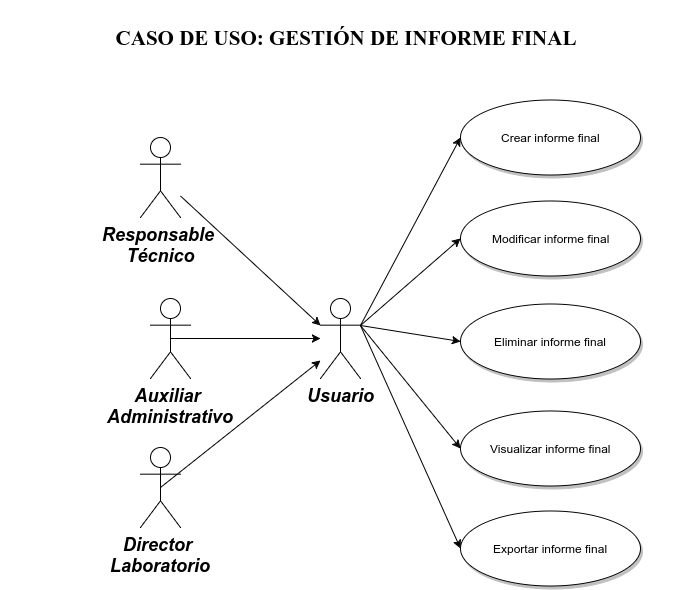

The diagram above was exported from draw.io. Its source (the exported page's mxGraphModel, read from the mxfile embedded in the PNG):
<mxGraphModel dx="872" dy="444" grid="1" gridSize="10" guides="1" tooltips="1" connect="1" arrows="1" fold="1" page="1" pageScale="1.5" pageWidth="826" pageHeight="1169" math="0" shadow="0">
  <root>
    <mxCell id="0" style=";html=1;" />
    <mxCell id="1" style=";html=1;" parent="0" />
    <mxCell id="121" value="Crear informe final" style="shape=mxgraph.flowchart.on-page_reference;fillColor=#FFFFFF;strokeColor=#000000;strokeWidth=1;shadow=1;gradientColor=none;html=1;" vertex="1" parent="1">
      <mxGeometry x="470" y="109.5" width="180" height="75" as="geometry" />
    </mxCell>
    <mxCell id="124" value="Modificar informe final" style="shape=mxgraph.flowchart.on-page_reference;fillColor=#FFFFFF;strokeColor=#000000;strokeWidth=1;shadow=1;gradientColor=none;html=1;" vertex="1" parent="1">
      <mxGeometry x="470" y="210" width="180" height="75" as="geometry" />
    </mxCell>
    <mxCell id="125" value="Visualizar informe final" style="shape=mxgraph.flowchart.on-page_reference;fillColor=#FFFFFF;strokeColor=#000000;strokeWidth=1;shadow=1;gradientColor=none;html=1;" vertex="1" parent="1">
      <mxGeometry x="470" y="420" width="180" height="75" as="geometry" />
    </mxCell>
    <mxCell id="132" value="Eliminar informe final" style="shape=mxgraph.flowchart.on-page_reference;fillColor=#FFFFFF;strokeColor=#000000;strokeWidth=1;shadow=1;gradientColor=none;html=1;" vertex="1" parent="1">
      <mxGeometry x="470" y="313.5" width="180" height="75" as="geometry" />
    </mxCell>
    <mxCell id="134" value="Exportar informe final" style="shape=mxgraph.flowchart.on-page_reference;fillColor=#FFFFFF;strokeColor=#000000;strokeWidth=1;shadow=1;gradientColor=none;html=1;" vertex="1" parent="1">
      <mxGeometry x="470" y="520.5" width="180" height="75" as="geometry" />
    </mxCell>
    <mxCell id="6bd0773d834d94d0-139" value="CASO DE USO: GESTIÓN DE INFORME FINAL" style="text;html=1;strokeColor=none;fillColor=none;align=center;verticalAlign=middle;whiteSpace=wrap;fontFamily=Tahoma;spacingTop=0;fontSize=21;fontStyle=1" vertex="1" parent="1">
      <mxGeometry x="10" y="10" width="690" height="75" as="geometry" />
    </mxCell>
    <mxCell id="6bd0773d834d94d0-140" value="Responsable &lt;br&gt;Técnico" style="shape=umlActor;verticalLabelPosition=bottom;verticalAlign=top;fillColor=#FFFFFF;strokeColor=#000000;fontStyle=3;fontSize=18;fontFamily=Helvetica;strokeWidth=1;html=1;gradientColor=none;" vertex="1" parent="1">
      <mxGeometry x="150" y="147" width="40" height="80" as="geometry" />
    </mxCell>
    <mxCell id="6bd0773d834d94d0-141" style="edgeStyle=none;rounded=1;html=1;exitX=0.5;exitY=0.5;exitPerimeter=0;jettySize=auto;orthogonalLoop=1;fontFamily=Tahoma;fontSize=21;" edge="1" parent="1" source="6bd0773d834d94d0-142">
      <mxGeometry relative="1" as="geometry">
        <mxPoint x="330" y="348" as="targetPoint" />
      </mxGeometry>
    </mxCell>
    <mxCell id="6bd0773d834d94d0-142" value="Auxiliar &lt;br&gt;Administrativo" style="shape=umlActor;verticalLabelPosition=bottom;verticalAlign=top;fillColor=#FFFFFF;strokeColor=#000000;fontStyle=3;fontSize=18;fontFamily=Helvetica;strokeWidth=1;html=1;gradientColor=none;" vertex="1" parent="1">
      <mxGeometry x="160" y="308" width="40" height="80" as="geometry" />
    </mxCell>
    <mxCell id="6bd0773d834d94d0-143" style="edgeStyle=none;rounded=1;html=1;exitX=0.5;exitY=0.5;exitPerimeter=0;jettySize=auto;orthogonalLoop=1;fontFamily=Tahoma;fontSize=21;" edge="1" parent="1" source="6bd0773d834d94d0-144">
      <mxGeometry relative="1" as="geometry">
        <mxPoint x="330" y="370" as="targetPoint" />
      </mxGeometry>
    </mxCell>
    <mxCell id="6bd0773d834d94d0-144" value="Director &lt;br&gt;Laboratorio" style="shape=umlActor;verticalLabelPosition=bottom;verticalAlign=top;fillColor=#FFFFFF;strokeColor=#000000;fontStyle=3;fontSize=18;fontFamily=Helvetica;strokeWidth=1;html=1;gradientColor=none;" vertex="1" parent="1">
      <mxGeometry x="150" y="457" width="40" height="80" as="geometry" />
    </mxCell>
    <mxCell id="6bd0773d834d94d0-145" value="Usuario" style="shape=umlActor;verticalLabelPosition=bottom;verticalAlign=top;fillColor=#FFFFFF;strokeColor=#000000;fontStyle=3;fontSize=18;fontFamily=Helvetica;strokeWidth=1;html=1;gradientColor=none;" vertex="1" parent="1">
      <mxGeometry x="330" y="308" width="40" height="80" as="geometry" />
    </mxCell>
    <mxCell id="6bd0773d834d94d0-146" style="edgeStyle=none;rounded=1;html=1;exitX=1;exitY=0.3333333333333333;exitPerimeter=0;entryX=0;entryY=0.5;entryPerimeter=0;jettySize=auto;orthogonalLoop=1;fontFamily=Tahoma;fontSize=12;" edge="1" parent="1" source="6bd0773d834d94d0-145" target="121">
      <mxGeometry relative="1" as="geometry" />
    </mxCell>
    <mxCell id="6bd0773d834d94d0-147" style="edgeStyle=none;rounded=1;html=1;exitX=1;exitY=0.3333333333333333;exitPerimeter=0;entryX=0;entryY=0.5;entryPerimeter=0;jettySize=auto;orthogonalLoop=1;fontFamily=Tahoma;fontSize=12;" edge="1" parent="1" source="6bd0773d834d94d0-145" target="124">
      <mxGeometry relative="1" as="geometry" />
    </mxCell>
    <mxCell id="6bd0773d834d94d0-148" style="edgeStyle=none;rounded=1;html=1;exitX=1;exitY=0.3333333333333333;exitPerimeter=0;entryX=0;entryY=0.5;entryPerimeter=0;jettySize=auto;orthogonalLoop=1;fontFamily=Tahoma;fontSize=12;" edge="1" parent="1" source="6bd0773d834d94d0-145" target="132">
      <mxGeometry relative="1" as="geometry" />
    </mxCell>
    <mxCell id="6bd0773d834d94d0-149" style="edgeStyle=none;rounded=1;html=1;exitX=1;exitY=0.3333333333333333;exitPerimeter=0;entryX=0;entryY=0.5;entryPerimeter=0;jettySize=auto;orthogonalLoop=1;fontFamily=Tahoma;fontSize=12;" edge="1" parent="1" source="6bd0773d834d94d0-145" target="125">
      <mxGeometry relative="1" as="geometry" />
    </mxCell>
    <mxCell id="6bd0773d834d94d0-150" style="edgeStyle=none;rounded=1;html=1;exitX=1;exitY=0.3333333333333333;exitPerimeter=0;entryX=0;entryY=0.5;entryPerimeter=0;jettySize=auto;orthogonalLoop=1;fontFamily=Tahoma;fontSize=12;" edge="1" parent="1" source="6bd0773d834d94d0-145" target="134">
      <mxGeometry relative="1" as="geometry" />
    </mxCell>
    <mxCell id="6bd0773d834d94d0-151" style="edgeStyle=none;rounded=1;html=1;entryX=0;entryY=0.3333333333333333;entryPerimeter=0;jettySize=auto;orthogonalLoop=1;fontFamily=Tahoma;fontSize=12;" edge="1" parent="1" source="6bd0773d834d94d0-140" target="6bd0773d834d94d0-145">
      <mxGeometry relative="1" as="geometry" />
    </mxCell>
  </root>
</mxGraphModel>